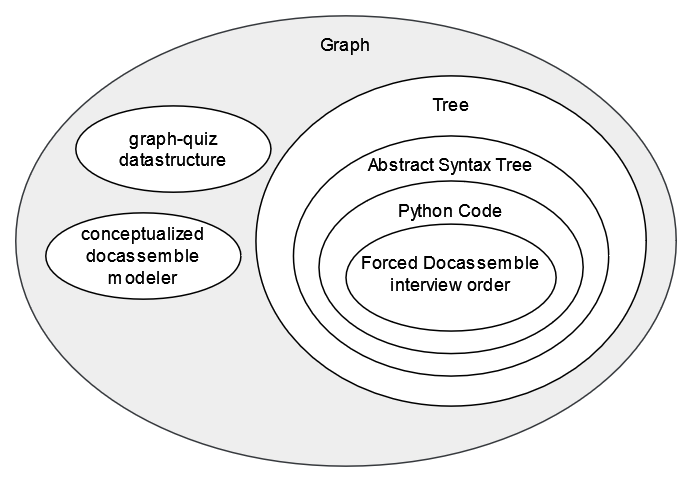

The diagram above was exported from draw.io. Its source (the exported page's mxGraphModel, read from the mxfile embedded in the PNG):
<mxGraphModel dx="1422" dy="752" grid="1" gridSize="10" guides="1" tooltips="1" connect="1" arrows="1" fold="1" page="1" pageScale="1" pageWidth="827" pageHeight="1169" math="0" shadow="0">
  <root>
    <mxCell id="0" />
    <mxCell id="1" parent="0" />
    <mxCell id="wUuw1n8gUzrkbKthEFjn-1" value="Graph" style="ellipse;whiteSpace=wrap;html=1;verticalAlign=top;spacingTop=6;fillColor=#eeeeee;strokeColor=#36393d;" vertex="1" parent="1">
      <mxGeometry x="80" y="60" width="440" height="300" as="geometry" />
    </mxCell>
    <mxCell id="wUuw1n8gUzrkbKthEFjn-3" value="Tree" style="ellipse;whiteSpace=wrap;html=1;verticalAlign=top;spacingTop=6;" vertex="1" parent="1">
      <mxGeometry x="240" y="100" width="260" height="220" as="geometry" />
    </mxCell>
    <mxCell id="x7q4-zIE3Q0Wp6HOvwWM-1" value="Abstract Syntax Tree" style="ellipse;whiteSpace=wrap;html=1;verticalAlign=top;spacingTop=6;" vertex="1" parent="1">
      <mxGeometry x="265" y="140" width="210" height="160" as="geometry" />
    </mxCell>
    <mxCell id="x7q4-zIE3Q0Wp6HOvwWM-2" value="Python Code" style="ellipse;whiteSpace=wrap;html=1;verticalAlign=top;spacingTop=6;" vertex="1" parent="1">
      <mxGeometry x="282" y="170" width="176" height="115" as="geometry" />
    </mxCell>
    <mxCell id="x7q4-zIE3Q0Wp6HOvwWM-3" value="&lt;div&gt;graph-quiz&lt;/div&gt;&lt;div&gt;datastructure&lt;br&gt;&lt;/div&gt;" style="ellipse;whiteSpace=wrap;html=1;verticalAlign=middle;spacingTop=0;" vertex="1" parent="1">
      <mxGeometry x="120" y="120" width="130" height="57.5" as="geometry" />
    </mxCell>
    <mxCell id="x7q4-zIE3Q0Wp6HOvwWM-4" value="&lt;div&gt;conceptualized&lt;/div&gt;&lt;div&gt;docassemble &lt;br&gt;&lt;/div&gt;&lt;div&gt;modeler&lt;br&gt;&lt;/div&gt;" style="ellipse;whiteSpace=wrap;html=1;verticalAlign=middle;spacingTop=0;" vertex="1" parent="1">
      <mxGeometry x="100" y="191.25" width="130" height="57.5" as="geometry" />
    </mxCell>
    <mxCell id="x7q4-zIE3Q0Wp6HOvwWM-5" value="&lt;div&gt;Forced Docassemble&lt;/div&gt;&lt;div&gt;interview order&lt;br&gt;&lt;/div&gt;" style="ellipse;whiteSpace=wrap;html=1;verticalAlign=top;spacingTop=12;" vertex="1" parent="1">
      <mxGeometry x="300" y="198.75" width="140" height="71.25" as="geometry" />
    </mxCell>
  </root>
</mxGraphModel>